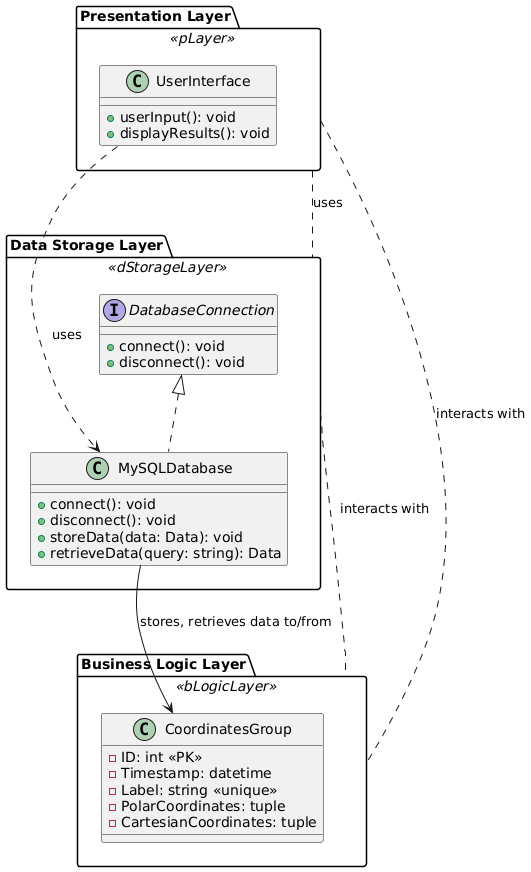

The diagram above was rendered by PlantUML. Its source (embedded in the PNG):
@startuml
' Define classes and their relationships within packages

' Presentation Layer Package
package "Presentation Layer" <<pLayer>> as pLayer {
  class UserInterface {
    + userInput(): void
    + displayResults(): void
  }
}

' Data Storage Layer Package
package "Data Storage Layer" <<dStorageLayer>> as dStorageLayer {
  interface DatabaseConnection {
    + connect(): void
    + disconnect(): void
  }

  class MySQLDatabase {
    + connect(): void
    + disconnect(): void
    + storeData(data: Data): void
    + retrieveData(query: string): Data
  }

  ' Indicate that MySQLDatabase implements DatabaseConnection
  DatabaseConnection <|.. MySQLDatabase
}

' Business Logic Layer Package
package "Business Logic Layer" <<bLogicLayer>> as bLogicLayer {
  class CoordinatesGroup {
    - ID: int <<PK>>
    - Timestamp: datetime
    - Label: string <<unique>>
    - PolarCoordinates: tuple
    - CartesianCoordinates: tuple
  }
}

' Define Associations between Classes
UserInterface ..> MySQLDatabase : uses
MySQLDatabase --> CoordinatesGroup : stores, retrieves data to/from

' Define Package Relationships
pLayer .. dStorageLayer : uses
pLayer .. bLogicLayer : interacts with
dStorageLayer .. bLogicLayer : interacts with

@enduml